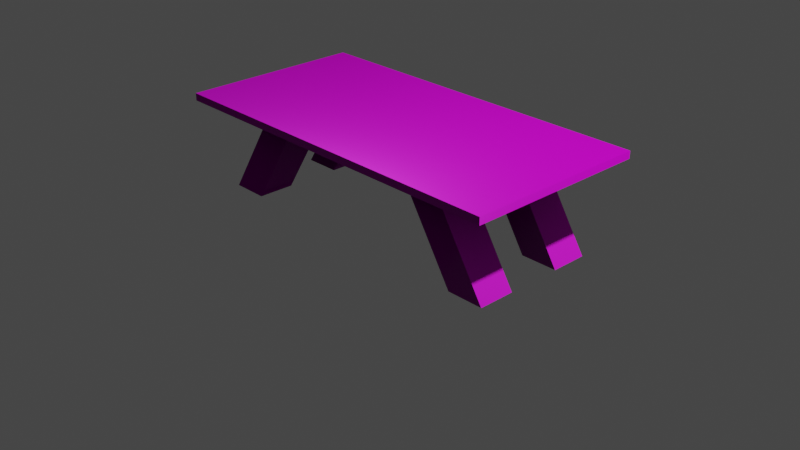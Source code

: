# Source: LongTable.blend  (saved by Blender 2.91.10; exported with 4.5.12 LTS)
import bpy
from mathutils import Matrix  # noqa: F401  (used for matrix-valued properties, if any)

bpy.ops.wm.read_factory_settings(use_empty=True)
scene = bpy.context.scene
scene.name = 'Scene'

# ---- collections
col_collection = bpy.data.collections.new('Collection'); scene.collection.children.link(col_collection)

# ---- images (referenced by path relative to the original .blend; pixels are not part of the script)
import os
ASSET_DIR = os.environ.get("B2B_ASSET_DIR", "")  # directory of the original .blend (textures are referenced by path, not embedded)
HERE = os.path.dirname(os.path.abspath(__file__))  # packed textures are extracted next to this script under _unpacked/

def load_image(name, relpath, width, height, colorspace="sRGB"):
    """Load a texture the original file referenced (path relative to the .blend, or extracted next to this script)."""
    p = next((c for c in (os.path.join(HERE, relpath), os.path.join(ASSET_DIR, relpath)) if relpath and os.path.exists(c)), "")
    if p:
        img = bpy.data.images.load(p, check_existing=True)
        img.name = name
    else:  # same state as the original file: an image datablock whose file is absent (Cycles renders it pink)
        img = bpy.data.images.new(name, width, height)
        img.source = "FILE"
        img.filepath = "//" + (relpath or name)
    img.colorspace_settings.name = colorspace
    return img
img_planks014_1k_color_jpg = load_image('Planks014_1K_Color.jpg', 'Textures/plank-dark/Planks014_1K_Color.jpg', 1024, 1024, 'sRGB')
img_planks014_1k_displacement_jpg = load_image('Planks014_1K_Displacement.jpg', 'Textures/plank-dark/Planks014_1K_Displacement.jpg', 1024, 1024, 'sRGB')
img_planks014_1k_metalness_jpg = load_image('Planks014_1K_Metalness.jpg', 'Textures/plank-dark/Planks014_1K_Metalness.jpg', 1024, 1024, 'sRGB')
img_planks014_1k_normal_jpg = load_image('Planks014_1K_Normal.jpg', 'Textures/plank-dark/Planks014_1K_Normal.jpg', 1024, 1024, 'sRGB')
img_planks014_1k_roughness_jpg = load_image('Planks014_1K_Roughness.jpg', 'Textures/plank-dark/Planks014_1K_Roughness.jpg', 1024, 1024, 'sRGB')
img_wood060_1k_normal_jpg = load_image('Wood060_1K_Normal.jpg', 'Textures/madeira2/Wood060_1K_Normal.jpg', 1024, 1024, 'sRGB')
img_wood060_1k_color_jpg = load_image('Wood060_1K_Color.jpg', 'Textures/madeira2/Wood060_1K_Color.jpg', 1024, 1024, 'sRGB')
img_wood060_1k_roughness_jpg = load_image('Wood060_1K_Roughness.jpg', 'Textures/madeira2/Wood060_1K_Roughness.jpg', 1024, 1024, 'sRGB')
img_wood060_1k_displacement_jpg = load_image('Wood060_1K_Displacement.jpg', 'Textures/madeira2/Wood060_1K_Displacement.jpg', 1024, 1024, 'sRGB')

# ---- materials (node trees are filled in below, after node groups)
mat_material_001 = bpy.data.materials.new('Material.001')
mat_material_001.use_transparent_shadow = False
mat_material_004 = bpy.data.materials.new('Material.004')
mat_material_004.use_transparent_shadow = False
mat_material = bpy.data.materials.new('Material')
mat_material.use_transparent_shadow = False
mat_material_003 = bpy.data.materials.new('Material.003')
mat_material_003.use_transparent_shadow = False
mat_material_002 = bpy.data.materials.new('Material.002')
mat_material_002.use_transparent_shadow = False
mat_material_005 = bpy.data.materials.new('Material.005')
mat_material_005.use_transparent_shadow = False

# ---- material node trees
mat_material_001.use_nodes = True; mat_material_001.node_tree.nodes.clear()
_N = mat_material_001.node_tree.nodes; _L = mat_material_001.node_tree.links
n0 = _N.new('ShaderNodeTexImage'); n0.name = 'Image Texture'; n0.location = (-477, 412)
n0.image = img_planks014_1k_color_jpg
n1 = _N.new('ShaderNodeBsdfPrincipled'); n1.name = 'Principled BSDF'; n1.location = (8, 326)
n1.distribution = 'GGX'
n1.subsurface_method = 'BURLEY'
n1.inputs[3].default_value = 1.45
n1.inputs[20].default_value = 0.0
n1.inputs[27].default_value = (0.0, 0.0, 0.0, 1.0)
n1.inputs[28].default_value = 1.0
n2 = _N.new('ShaderNodeOutputMaterial'); n2.name = 'Material Output'; n2.location = (639, 350)
n3 = _N.new('ShaderNodeTexImage'); n3.name = 'Image Texture.002'; n3.location = (312, 257)
n3.image = img_planks014_1k_displacement_jpg
n4 = _N.new('ShaderNodeTexImage'); n4.name = 'Image Texture.004'; n4.location = (-986, 152)
n4.image = img_planks014_1k_metalness_jpg
n5 = _N.new('ShaderNodeTexImage'); n5.name = 'Image Texture.001'; n5.location = (-489, -191)
n5.image = img_planks014_1k_normal_jpg
n6 = _N.new('ShaderNodeTexImage'); n6.name = 'Image Texture.003'; n6.location = (-484, 96)
n6.image = img_planks014_1k_roughness_jpg
_L.new(n1.outputs[0], n2.inputs[0])
_L.new(n0.outputs[0], n1.inputs[0])
_L.new(n5.outputs[0], n1.inputs[5])
_L.new(n3.outputs[0], n2.inputs[2])
_L.new(n4.outputs[0], n1.inputs[1])
_L.new(n6.outputs[0], n1.inputs[2])
n2.is_active_output = True
mat_material_004.use_nodes = True; mat_material_004.node_tree.nodes.clear()
_N = mat_material_004.node_tree.nodes; _L = mat_material_004.node_tree.links
n0 = _N.new('ShaderNodeTexImage'); n0.name = 'Image Texture.001'; n0.location = (-579, -31)
n0.image = img_wood060_1k_normal_jpg
n1 = _N.new('ShaderNodeOutputMaterial'); n1.name = 'Material Output.001'; n1.location = (512, 499)
n2 = _N.new('ShaderNodeBsdfPrincipled'); n2.name = 'Principled BSDF.001'; n2.location = (-222, 477)
n2.distribution = 'GGX'
n2.subsurface_method = 'BURLEY'
n2.inputs[3].default_value = 1.45
n2.inputs[27].default_value = (0.0, 0.0, 0.0, 1.0)
n2.inputs[28].default_value = 1.0
n3 = _N.new('ShaderNodeTexImage'); n3.name = 'Image Texture'; n3.location = (-864, 529)
n3.image = img_wood060_1k_color_jpg
n4 = _N.new('ShaderNodeTexImage'); n4.name = 'Image Texture.003'; n4.location = (-571, 247)
n4.image = img_wood060_1k_roughness_jpg
n5 = _N.new('ShaderNodeTexImage'); n5.name = 'Image Texture.002'; n5.location = (218, 417)
n5.image = img_wood060_1k_displacement_jpg
_L.new(n2.outputs[0], n1.inputs[0])
_L.new(n0.outputs[0], n2.inputs[5])
_L.new(n5.outputs[0], n1.inputs[2])
_L.new(n3.outputs[0], n2.inputs[0])
_L.new(n4.outputs[0], n2.inputs[2])
n1.is_active_output = True
mat_material.use_nodes = True; mat_material.node_tree.nodes.clear()
_N = mat_material.node_tree.nodes; _L = mat_material.node_tree.links
n0 = _N.new('ShaderNodeTexImage'); n0.name = 'Image Texture.001'; n0.location = (-579, -31)
n0.image = img_wood060_1k_normal_jpg
n1 = _N.new('ShaderNodeOutputMaterial'); n1.name = 'Material Output'; n1.location = (512, 499)
n2 = _N.new('ShaderNodeTexImage'); n2.name = 'Image Texture.002'; n2.location = (142, 394)
n2.image = img_wood060_1k_displacement_jpg
n3 = _N.new('ShaderNodeMath'); n3.name = 'Math'; n3.location = (-569, 325)
n3.operation = 'MULTIPLY'
n3.inputs[1].default_value = 3.0
n3.inputs[2].default_value = 0.0
n4 = _N.new('ShaderNodeBsdfPrincipled'); n4.name = 'Principled BSDF'; n4.location = (-222, 477)
n4.distribution = 'GGX'
n4.subsurface_method = 'BURLEY'
n4.inputs[3].default_value = 1.45
n4.inputs[27].default_value = (0.0, 0.0, 0.0, 1.0)
n4.inputs[28].default_value = 1.0
n5 = _N.new('ShaderNodeTexImage'); n5.name = 'Image Texture'; n5.location = (-864, 529)
n5.image = img_wood060_1k_color_jpg
n6 = _N.new('ShaderNodeTexImage'); n6.name = 'Image Texture.003'; n6.location = (-929, 155)
n6.image = img_wood060_1k_roughness_jpg
_L.new(n4.outputs[0], n1.inputs[0])
_L.new(n0.outputs[0], n4.inputs[5])
_L.new(n6.outputs[0], n3.inputs[0])
_L.new(n2.outputs[0], n1.inputs[2])
_L.new(n3.outputs[0], n4.inputs[2])
_L.new(n5.outputs[0], n4.inputs[0])
n1.is_active_output = True
mat_material_003.use_nodes = True; mat_material_003.node_tree.nodes.clear()
_N = mat_material_003.node_tree.nodes; _L = mat_material_003.node_tree.links
n0 = _N.new('ShaderNodeTexImage'); n0.name = 'Image Texture.001'; n0.location = (-1140, 71)
n0.image = img_wood060_1k_normal_jpg
n1 = _N.new('ShaderNodeOutputMaterial'); n1.name = 'Material Output.001'; n1.location = (-49, 602)
n2 = _N.new('ShaderNodeTexImage'); n2.name = 'Image Texture.002'; n2.location = (-419, 497)
n2.image = img_wood060_1k_displacement_jpg
n3 = _N.new('ShaderNodeMath'); n3.name = 'Math'; n3.location = (-1131, 428)
n3.operation = 'MULTIPLY'
n3.inputs[1].default_value = 3.0
n3.inputs[2].default_value = 0.0
n4 = _N.new('ShaderNodeTexImage'); n4.name = 'Image Texture'; n4.location = (-1425, 632)
n4.image = img_wood060_1k_color_jpg
n5 = _N.new('ShaderNodeTexImage'); n5.name = 'Image Texture.003'; n5.location = (-1491, 258)
n5.image = img_wood060_1k_roughness_jpg
n6 = _N.new('ShaderNodeBsdfPrincipled'); n6.name = 'Principled BSDF.001'; n6.location = (-788, 596)
n6.distribution = 'GGX'
n6.subsurface_method = 'BURLEY'
n6.inputs[3].default_value = 1.45
n6.inputs[27].default_value = (0.0, 0.0, 0.0, 1.0)
n6.inputs[28].default_value = 1.0
_L.new(n6.outputs[0], n1.inputs[0])
_L.new(n0.outputs[0], n6.inputs[5])
_L.new(n5.outputs[0], n3.inputs[0])
_L.new(n2.outputs[0], n1.inputs[2])
_L.new(n3.outputs[0], n6.inputs[2])
_L.new(n4.outputs[0], n6.inputs[0])
n1.is_active_output = True
mat_material_002.use_nodes = True; mat_material_002.node_tree.nodes.clear()
_N = mat_material_002.node_tree.nodes; _L = mat_material_002.node_tree.links
n0 = _N.new('ShaderNodeTexImage'); n0.name = 'Image Texture.001'; n0.location = (-579, -31)
n0.image = img_wood060_1k_normal_jpg
n1 = _N.new('ShaderNodeOutputMaterial'); n1.name = 'Material Output.001'; n1.location = (512, 499)
n2 = _N.new('ShaderNodeTexImage'); n2.name = 'Image Texture.002'; n2.location = (142, 394)
n2.image = img_wood060_1k_displacement_jpg
n3 = _N.new('ShaderNodeMath'); n3.name = 'Math'; n3.location = (-569, 325)
n3.operation = 'MULTIPLY'
n3.inputs[1].default_value = 3.0
n3.inputs[2].default_value = 0.0
n4 = _N.new('ShaderNodeBsdfPrincipled'); n4.name = 'Principled BSDF.001'; n4.location = (-222, 477)
n4.distribution = 'GGX'
n4.subsurface_method = 'BURLEY'
n4.inputs[3].default_value = 1.45
n4.inputs[27].default_value = (0.0, 0.0, 0.0, 1.0)
n4.inputs[28].default_value = 1.0
n5 = _N.new('ShaderNodeTexImage'); n5.name = 'Image Texture'; n5.location = (-864, 529)
n5.image = img_wood060_1k_color_jpg
n6 = _N.new('ShaderNodeTexImage'); n6.name = 'Image Texture.003'; n6.location = (-929, 155)
n6.image = img_wood060_1k_roughness_jpg
_L.new(n4.outputs[0], n1.inputs[0])
_L.new(n0.outputs[0], n4.inputs[5])
_L.new(n6.outputs[0], n3.inputs[0])
_L.new(n2.outputs[0], n1.inputs[2])
_L.new(n3.outputs[0], n4.inputs[2])
_L.new(n5.outputs[0], n4.inputs[0])
n1.is_active_output = True
mat_material_005.use_nodes = True; mat_material_005.node_tree.nodes.clear()
_N = mat_material_005.node_tree.nodes; _L = mat_material_005.node_tree.links
n0 = _N.new('ShaderNodeTexImage'); n0.name = 'Image Texture.001'; n0.location = (-579, -31)
n0.image = img_wood060_1k_normal_jpg
n1 = _N.new('ShaderNodeOutputMaterial'); n1.name = 'Material Output.001'; n1.location = (512, 499)
n2 = _N.new('ShaderNodeTexImage'); n2.name = 'Image Texture.002'; n2.location = (142, 394)
n2.image = img_wood060_1k_displacement_jpg
n3 = _N.new('ShaderNodeMath'); n3.name = 'Math'; n3.location = (-569, 325)
n3.operation = 'MULTIPLY'
n3.inputs[1].default_value = 3.0
n3.inputs[2].default_value = 0.0
n4 = _N.new('ShaderNodeBsdfPrincipled'); n4.name = 'Principled BSDF.001'; n4.location = (-222, 477)
n4.distribution = 'GGX'
n4.subsurface_method = 'BURLEY'
n4.inputs[3].default_value = 1.45
n4.inputs[27].default_value = (0.0, 0.0, 0.0, 1.0)
n4.inputs[28].default_value = 1.0
n5 = _N.new('ShaderNodeTexImage'); n5.name = 'Image Texture'; n5.location = (-864, 529)
n5.image = img_wood060_1k_color_jpg
n6 = _N.new('ShaderNodeTexImage'); n6.name = 'Image Texture.003'; n6.location = (-929, 155)
n6.image = img_wood060_1k_roughness_jpg
_L.new(n4.outputs[0], n1.inputs[0])
_L.new(n0.outputs[0], n4.inputs[5])
_L.new(n6.outputs[0], n3.inputs[0])
_L.new(n2.outputs[0], n1.inputs[2])
_L.new(n3.outputs[0], n4.inputs[2])
_L.new(n5.outputs[0], n4.inputs[0])
n1.is_active_output = True

# ---- world
world_world = bpy.data.worlds.new('World'); scene.world = world_world
world_world.use_nodes = True; world_world.node_tree.nodes.clear()
_N = world_world.node_tree.nodes; _L = world_world.node_tree.links
n0 = _N.new('ShaderNodeOutputWorld'); n0.name = 'World Output'; n0.location = (300, 300)
n1 = _N.new('ShaderNodeBackground'); n1.name = 'Background'; n1.location = (10, 300)
n1.inputs[0].default_value = (0.05088, 0.05088, 0.05088, 1.0)
_L.new(n1.outputs[0], n0.inputs[0])
n0.is_active_output = True
world_world.color = (0.05088, 0.05088, 0.05088)
world_world.use_sun_shadow = False
world_world.sun_shadow_jitter_overblur = 0.0

# ---- cameras
cam_camera = bpy.data.cameras.new('Camera')
cam_camera.clip_end = 100.0
cam_camera.ortho_scale = 7.314

# ---- lights
light_light = bpy.data.lights.new('Light', 'POINT')
light_light.transmission_factor = 0.0
light_light.energy = 1000.0
light_light.shadow_soft_size = 0.1
light_light.shadow_maximum_resolution = 0.006
light_light.use_absolute_resolution = True

# ---- meshes
me_plane = bpy.data.meshes.new('Plane')
me_plane.from_pydata([(-8.891, -4.271, -1.915), (-8.891, -3.021, -1.915), (-6.891, -4.271, -1.915), (-3.691, -4.271, 0.8758), (-6.891, -3.021, -1.915), (-3.691, -3.021, 0.8758), (-8.891, -1.146, -1.915), (-8.891, 0.1042, -1.915), (-6.891, -1.146, -1.915), (-6.891, 0.1042, -1.915), (6.921, -1.146, -1.915), (6.921, 0.1042, -1.915), (8.921, -1.146, -1.915), (8.921, 0.1042, -1.915), (6.921, -4.271, -1.915), (6.921, -3.021, -1.915), (8.921, -4.271, -1.915), (8.921, -3.021, -1.915), (10.0, 1.042, 1.01), (10.0, 1.042, 0.7901), (10.0, -5.208, 1.01), (10.0, -5.208, 0.7901), (-10.0, 1.042, 1.01), (-10.0, 1.042, 0.7901), (-10.0, -5.208, 1.01), (-10.0, -5.208, 0.7901), (3.819, -1.146, 0.7901), (3.819, 0.1042, 0.7901), (5.819, 0.1042, 0.7901), (5.819, -1.146, 0.7901), (-5.79, -1.146, 0.7901), (-5.79, 0.1042, 0.7901), (-3.79, 0.1042, 0.7901), (-3.79, -1.146, 0.7901), (-5.79, -4.271, 0.7901), (-5.79, -3.021, 0.7901), (-3.79, -3.021, 0.7901), (-3.79, -4.271, 0.7901), (3.819, -4.271, 0.7901), (3.819, -3.021, 0.7901), (5.819, -3.021, 0.7901), (5.819, -4.271, 0.7901), (-5.79, -4.271, 0.7901), (-5.79, -3.021, 0.7901), (-3.79, -3.021, 0.7901), (-3.79, -4.271, 0.7901), (-8.891, -3.021, -1.915), (-6.891, -3.021, -1.915), (-6.891, -4.271, -1.915), (-8.891, -4.271, -1.915), (-8.891, 0.1042, -1.915), (-6.891, 0.1042, -1.915), (-6.891, -1.146, -1.915), (-8.891, -1.146, -1.915), (6.921, 0.1042, -1.915), (8.921, 0.1042, -1.915), (8.921, -1.146, -1.915), (6.921, -1.146, -1.915), (6.921, -3.021, -1.915), (8.921, -3.021, -1.915), (8.921, -4.271, -1.915), (6.921, -4.271, -1.915), (10.0, -5.208, 0.7901), (10.0, -5.208, 1.01), (-10.0, -5.208, 1.01), (-10.0, -5.208, 0.7901), (-10.0, -5.208, 0.7901), (-10.0, -5.208, 1.01), (-10.0, 1.042, 1.01), (-10.0, 1.042, 0.7901), (10.0, 1.042, 0.7901), (10.0, 1.042, 1.01), (10.0, -5.208, 1.01), (10.0, -5.208, 0.7901), (10.0, 1.042, 1.01), (-10.0, 1.042, 1.01), (-10.0, -5.208, 1.01), (10.0, -5.208, 1.01), (-10.0, 1.042, 0.7901), (-10.0, 1.042, 1.01), (10.0, 1.042, 1.01), (10.0, 1.042, 0.7901), (5.819, 0.1042, 0.7901), (10.0, 1.042, 0.7901), (10.0, -5.208, 0.7901), (5.819, -1.146, 0.7901), (3.819, -3.021, 0.7901), (6.921, -3.021, -1.915), (6.921, -4.271, -1.915), (3.819, -4.271, 0.7901), (5.819, -3.021, 0.7901), (8.921, -3.021, -1.915), (6.921, -3.021, -1.915), (3.819, -3.021, 0.7901), (5.819, -4.271, 0.7901), (8.921, -4.271, -1.915), (8.921, -3.021, -1.915), (5.819, -3.021, 0.7901), (6.921, -4.271, -1.915), (8.921, -4.271, -1.915), (5.819, -4.271, 0.7901), (3.819, -4.271, 0.7901), (3.819, 0.1042, 0.7901), (6.921, 0.1042, -1.915), (6.921, -1.146, -1.915), (3.819, -1.146, 0.7901), (6.921, 0.1042, -1.915), (3.819, 0.1042, 0.7901), (5.819, 0.1042, 0.7901), (8.921, 0.1042, -1.915), (5.819, -1.146, 0.7901), (8.921, -1.146, -1.915), (8.921, 0.1042, -1.915), (5.819, 0.1042, 0.7901), (6.921, -1.146, -1.915), (8.921, -1.146, -1.915), (5.819, -1.146, 0.7901), (3.819, -1.146, 0.7901), (5.819, -3.021, 0.7901), (3.819, -3.021, 0.7901), (3.819, -1.146, 0.7901), (5.819, -1.146, 0.7901), (10.0, -5.208, 0.7901), (5.819, -4.271, 0.7901), (-8.891, 0.1042, -1.915), (-8.891, -1.146, -1.915), (-5.79, -1.146, 0.7901), (-5.79, 0.1042, 0.7901), (-3.79, 0.1042, 0.7901), (-6.891, 0.1042, -1.915), (-8.891, 0.1042, -1.915), (-5.79, 0.1042, 0.7901), (-3.79, -1.146, 0.7901), (-6.891, -1.146, -1.915), (-6.891, 0.1042, -1.915), (-3.79, 0.1042, 0.7901), (-8.891, -1.146, -1.915), (-6.891, -1.146, -1.915), (-3.79, -1.146, 0.7901), (-5.79, -1.146, 0.7901), (-10.0, 1.042, 0.7901), (-5.79, 0.1042, 0.7901), (-5.79, -1.146, 0.7901), (-10.0, -5.208, 0.7901), (-8.891, -3.021, -1.915), (-8.891, -4.271, -1.915), (-5.79, -4.271, 0.7901), (-5.79, -3.021, 0.7901), (-3.79, -3.021, 0.7901), (-6.891, -3.021, -1.915), (-8.891, -3.021, -1.915), (-5.79, -3.021, 0.7901), (-5.79, -3.021, 0.7901), (-6.891, -4.271, -1.915), (-6.891, -3.021, -1.915), (-3.79, -3.021, 0.7901), (-3.691, -3.021, 0.8758), (-3.691, -4.271, 0.8758), (-3.79, -4.271, 0.7901), (-8.891, -4.271, -1.915), (-6.891, -4.271, -1.915), (-3.79, -4.271, 0.7901), (-5.79, -4.271, 0.7901), (-5.79, -4.271, 0.7901), (-3.79, -3.021, 0.7901), (-3.691, -3.021, 0.8758), (-3.79, -3.021, 0.7901), (-3.691, -4.271, 0.8758), (-3.691, -3.021, 0.8758), (-3.79, -3.021, 0.7901), (-3.79, -4.271, 0.7901), (-3.691, -4.271, 0.8758), (-3.79, -4.271, 0.7901), (-3.79, -4.271, 0.7901), (-5.79, -4.271, 0.7901), (-5.79, -4.271, 0.7901), (-10.0, -5.208, 0.7901), (-5.79, -1.146, 0.7901), (-3.79, -1.146, 0.7901), (-3.79, -3.021, 0.7901), (-3.79, -3.021, 0.7901), (-5.79, -3.021, 0.7901), (-5.79, -3.021, 0.7901), (3.819, -4.271, 0.7901), (5.819, -4.271, 0.7901), (10.0, -5.208, 0.7901), (-10.0, -5.208, 0.7901), (-5.79, -4.271, 0.7901), (-3.79, -4.271, 0.7901), (-3.79, -4.271, 0.7901), (-3.79, -3.021, 0.7901), (-3.79, -1.146, 0.7901), (-3.79, 0.1042, 0.7901), (-5.79, 0.1042, 0.7901), (-10.0, 1.042, 0.7901), (10.0, 1.042, 0.7901), (5.819, 0.1042, 0.7901), (3.819, 0.1042, 0.7901), (3.819, -1.146, 0.7901), (3.819, -3.021, 0.7901)], [], [(46, 47, 48, 49), (4, 47, 46, 1), (2, 48, 47, 4), (0, 49, 48, 2), (1, 46, 49, 0), (50, 51, 52, 53), (9, 51, 50, 7), (8, 52, 51, 9), (6, 53, 52, 8), (7, 50, 53, 6), (54, 55, 56, 57), (13, 55, 54, 11), (12, 56, 55, 13), (10, 57, 56, 12), (11, 54, 57, 10), (58, 59, 60, 61), (17, 59, 58, 15), (16, 60, 59, 17), (14, 61, 60, 16), (15, 58, 61, 14), (62, 63, 64, 65), (20, 63, 62, 21), (24, 64, 63, 20), (25, 65, 64, 24), (21, 62, 65, 25), (66, 67, 68, 69), (24, 67, 66, 25), (22, 68, 67, 24), (23, 69, 68, 22), (25, 66, 69, 23), (70, 71, 72, 73), (18, 71, 70, 19), (20, 72, 71, 18), (21, 73, 72, 20), (19, 70, 73, 21), (74, 75, 76, 77), (22, 75, 74, 18), (24, 76, 75, 22), (20, 77, 76, 24), (18, 74, 77, 20), (78, 79, 80, 81), (22, 79, 78, 23), (18, 80, 79, 22), (19, 81, 80, 18), (23, 78, 81, 19), (82, 83, 84, 85), (19, 83, 82, 28), (21, 84, 83, 19), (29, 85, 84, 21), (28, 82, 85, 29), (86, 87, 88, 89), (15, 87, 86, 39), (14, 88, 87, 15), (38, 89, 88, 14), (39, 86, 89, 38), (90, 91, 92, 93), (17, 91, 90, 40), (15, 92, 91, 17), (39, 93, 92, 15), (40, 90, 93, 39), (94, 95, 96, 97), (16, 95, 94, 41), (17, 96, 95, 16), (40, 97, 96, 17), (41, 94, 97, 40), (98, 99, 100, 101), (16, 99, 98, 14), (41, 100, 99, 16), (38, 101, 100, 41), (14, 98, 101, 38), (102, 103, 104, 105), (11, 103, 102, 27), (10, 104, 103, 11), (26, 105, 104, 10), (27, 102, 105, 26), (106, 107, 108, 109), (27, 107, 106, 11), (28, 108, 107, 27), (13, 109, 108, 28), (11, 106, 109, 13), (110, 111, 112, 113), (12, 111, 110, 29), (13, 112, 111, 12), (28, 113, 112, 13), (29, 110, 113, 28), (114, 115, 116, 117), (12, 115, 114, 10), (29, 116, 115, 12), (26, 117, 116, 29), (10, 114, 117, 26), (118, 119, 120, 121, 122, 123), (39, 119, 118, 40), (26, 120, 119, 39), (29, 121, 120, 26), (21, 122, 121, 29), (41, 123, 122, 21), (40, 118, 123, 41), (124, 125, 126, 127), (6, 125, 124, 7), (30, 126, 125, 6), (31, 127, 126, 30), (7, 124, 127, 31), (128, 129, 130, 131), (9, 129, 128, 32), (7, 130, 129, 9), (31, 131, 130, 7), (32, 128, 131, 31), (132, 133, 134, 135), (8, 133, 132, 33), (9, 134, 133, 8), (32, 135, 134, 9), (33, 132, 135, 32), (136, 137, 138, 139), (8, 137, 136, 6), (33, 138, 137, 8), (30, 139, 138, 33), (6, 136, 139, 30), (140, 141, 142, 143), (31, 141, 140, 23), (30, 142, 141, 31), (25, 143, 142, 30), (23, 140, 143, 25), (144, 145, 146, 147), (0, 145, 144, 1), (42, 146, 145, 0), (43, 147, 146, 42), (1, 144, 147, 43), (148, 149, 150, 151, 152), (4, 149, 148, 44), (1, 150, 149, 4), (43, 151, 150, 1), (35, 152, 151, 43), (44, 148, 152, 35), (153, 154, 155, 156, 157, 158), (4, 154, 153, 2), (44, 155, 154, 4), (5, 156, 155, 44), (3, 157, 156, 5), (45, 158, 157, 3), (2, 153, 158, 45), (159, 160, 161, 162, 163), (2, 160, 159, 0), (45, 161, 160, 2), (34, 162, 161, 45), (42, 163, 162, 34), (0, 159, 163, 42), (164, 165, 166), (5, 165, 164, 36), (44, 166, 165, 5), (36, 164, 166, 44), (167, 168, 169, 170), (5, 168, 167, 3), (36, 169, 168, 5), (37, 170, 169, 36), (3, 167, 170, 37), (171, 172, 173), (37, 172, 171, 3), (45, 173, 172, 37), (3, 171, 173, 45), (174, 175, 176, 177, 178, 179, 180, 181, 182), (34, 175, 174, 42), (25, 176, 175, 34), (30, 177, 176, 25), (33, 178, 177, 30), (36, 179, 178, 33), (44, 180, 179, 36), (35, 181, 180, 44), (43, 182, 181, 35), (42, 174, 182, 43), (183, 184, 185, 186, 187, 188, 189, 190, 191, 192, 193, 194, 195, 196, 197, 198, 199), (41, 184, 183, 38), (21, 185, 184, 41), (25, 186, 185, 21), (34, 187, 186, 25), (45, 188, 187, 34), (37, 189, 188, 45), (36, 190, 189, 37), (33, 191, 190, 36), (32, 192, 191, 33), (31, 193, 192, 32), (23, 194, 193, 31), (19, 195, 194, 23), (28, 196, 195, 19), (27, 197, 196, 28), (26, 198, 197, 27), (39, 199, 198, 26), (38, 183, 199, 39)])
me_plane.polygons.foreach_set('material_index', [1, 1, 1, 1, 1, 1, 1, 1, 1, 1, 1, 1, 1, 1, 1, 1, 1, 1, 1, 1, 0, 0, 0, 0, 0, 0, 0, 0, 0, 0, 0, 0, 0, 0, 0, 0, 0, 0, 0, 0, 0, 0, 0, 0, 0, 0, 0, 0, 0, 0, 1, 1, 1, 1, 0, 1, 1, 1, 1, 0, 1, 1, 1, 1, 0, 1, 1, 1, 0, 1, 1, 1, 1, 1, 0, 1, 1, 0, 1, 1, 1, 1, 1, 1, 0, 1, 1, 1, 0, 1, 0, 0, 0, 0, 0, 0, 0, 0, 1, 0, 0, 0, 1, 1, 1, 0, 0, 1, 1, 1, 1, 0, 1, 1, 1, 0, 0, 0, 0, 0, 0, 0, 1, 1, 1, 0, 1, 1, 1, 1, 1, 0, 0, 1, 1, 1, 0, 0, 0, 1, 1, 1, 1, 0, 0, 1, 0, 0, 0, 0, 0, 0, 0, 0, 0, 0, 0, 0, 0, 0, 0, 0, 0, 0, 0, 0, 0, 0, 0, 0, 0, 0, 0, 0, 0, 0, 0, 0, 0, 0, 0, 0, 0, 0, 0, 0, 0])
_uv = me_plane.uv_layers.new(name='UVMap')
_uv.uv.foreach_set('vector', [0.125, 0.5, 0.375, 0.5, 0.375, 0.75, 0.125, 0.75, 0.375, 0.5, 0.375, 0.5, 0.125, 0.5, 0.125, 0.5, 0.375, 0.75, 0.375, 0.75, 0.375, 0.5, 0.375, 0.5, 0.125, 0.75, 0.125, 0.75, 0.375, 0.75, 0.375, 0.75, 0.125, 0.5, 0.125, 0.5, 0.125, 0.75, 0.125, 0.75, 0.125, 0.5, 0.375, 0.5, 0.375, 0.75, 0.125, 0.75, 0.375, 0.5, 0.375, 0.5, 0.125, 0.5, 0.125, 0.5, 0.375, 0.75, 0.375, 0.75, 0.375, 0.5, 0.375, 0.5, 0.125, 0.75, 0.125, 0.75, 0.375, 0.75, 0.375, 0.75, 0.125, 0.5, 0.125, 0.5, 0.125, 0.75, 0.125, 0.75, 0.125, 0.5, 0.375, 0.5, 0.375, 0.75, 0.125, 0.75, 0.375, 0.5, 0.375, 0.5, 0.125, 0.5, 0.125, 0.5, 0.375, 0.75, 0.375, 0.75, 0.375, 0.5, 0.375, 0.5, 0.125, 0.75, 0.125, 0.75, 0.375, 0.75, 0.375, 0.75, 0.125, 0.5, 0.125, 0.5, 0.125, 0.75, 0.125, 0.75, 0.125, 0.5, 0.375, 0.5, 0.375, 0.75, 0.125, 0.75, 0.375, 0.5, 0.375, 0.5, 0.125, 0.5, 0.125, 0.5, 0.375, 0.75, 0.375, 0.75, 0.375, 0.5, 0.375, 0.5, 0.125, 0.75, 0.125, 0.75, 0.375, 0.75, 0.375, 0.75, 0.125, 0.5, 0.125, 0.5, 0.125, 0.75, 0.125, 0.75, 0.3663, 0.9805, 0.3664, 0.97, 0.9706, 0.97, 0.9705, 0.9805, 0.3664, 0.97, 0.3664, 0.97, 0.3663, 0.9805, 0.3663, 0.9805, 0.9706, 0.97, 0.9706, 0.97, 0.3664, 0.97, 0.3664, 0.97, 0.9705, 0.9805, 0.9705, 0.9805, 0.9706, 0.97, 0.9706, 0.97, 0.3663, 0.9805, 0.3663, 0.9805, 0.9705, 0.9805, 0.9705, 0.9805, 0.9242, 0.8326, 0.9242, 0.8409, 0.6862, 0.8409, 0.6862, 0.8326, 0.9242, 0.8409, 0.9242, 0.8409, 0.9242, 0.8326, 0.9242, 0.8326, 0.6862, 0.8409, 0.6862, 0.8409, 0.9242, 0.8409, 0.9242, 0.8409, 0.6862, 0.8326, 0.6862, 0.8326, 0.6862, 0.8409, 0.6862, 0.8409, 0.9242, 0.8326, 0.9242, 0.8326, 0.6862, 0.8326, 0.6862, 0.8326, 0.6813, 0.8262, 0.6813, 0.8178, 0.9193, 0.8178, 0.9193, 0.8262, 0.6813, 0.8178, 0.6813, 0.8178, 0.6813, 0.8262, 0.6813, 0.8262, 0.9193, 0.8178, 0.9193, 0.8178, 0.6813, 0.8178, 0.6813, 0.8178, 0.9193, 0.8262, 0.9193, 0.8262, 0.9193, 0.8178, 0.9193, 0.8178, 0.6813, 0.8262, 0.6813, 0.8262, 0.9193, 0.8262, 0.9193, 0.8262, 0.1852, 0.1576, 0.6678, 0.1576, 0.6678, 0.3956, 0.1852, 0.3956, 0.6678, 0.1576, 0.6678, 0.1576, 0.1852, 0.1576, 0.1852, 0.1576, 0.6678, 0.3956, 0.6678, 0.3956, 0.6678, 0.1576, 0.6678, 0.1576, 0.1852, 0.3956, 0.1852, 0.3956, 0.6678, 0.3956, 0.6678, 0.3956, 0.1852, 0.1576, 0.1852, 0.1576, 0.1852, 0.3956, 0.1852, 0.3956, 0.3654, 0.9326, 0.3654, 0.922, 0.9696, 0.922, 0.9696, 0.9326, 0.3654, 0.922, 0.3654, 0.922, 0.3654, 0.9326, 0.3654, 0.9326, 0.9696, 0.922, 0.9696, 0.922, 0.3654, 0.922, 0.3654, 0.922, 0.9696, 0.9326, 0.9696, 0.9326, 0.9696, 0.922, 0.9696, 0.922, 0.3654, 0.9326, 0.3654, 0.9326, 0.9696, 0.9326, 0.9696, 0.9326, 0.2862, 0.604, 0.1853, 0.6397, 0.1853, 0.4017, 0.2862, 0.5564, 0.1853, 0.6397, 0.1853, 0.6397, 0.2862, 0.604, 0.2862, 0.604, 0.1853, 0.4017, 0.1853, 0.4017, 0.1853, 0.6397, 0.1853, 0.6397, 0.2862, 0.5564, 0.2862, 0.5564, 0.1853, 0.4017, 0.1853, 0.4017, 0.2862, 0.604, 0.2862, 0.604, 0.2862, 0.5564, 0.2862, 0.5564, 0.6173, 0.25, 0.375, 0.25, 0.375, 0.0, 0.6173, 0.0, 0.375, 0.25, 0.375, 0.25, 0.6173, 0.25, 0.6173, 0.25, 0.375, 0.0, 0.375, 0.0, 0.375, 0.25, 0.375, 0.25, 0.6173, 0.0, 0.6173, 0.0, 0.375, 0.0, 0.375, 0.0, 0.6173, 0.25, 0.6173, 0.25, 0.6173, 0.0, 0.6173, 0.0, 0.6173, 0.5, 0.375, 0.5, 0.375, 0.25, 0.6173, 0.25, 0.375, 0.5, 0.375, 0.5, 0.6173, 0.5, 0.6173, 0.5, 0.375, 0.25, 0.375, 0.25, 0.375, 0.5, 0.375, 0.5, 0.6173, 0.25, 0.6173, 0.25, 0.375, 0.25, 0.375, 0.25, 0.6173, 0.5, 0.6173, 0.5, 0.6173, 0.25, 0.6173, 0.25, 0.6173, 0.75, 0.375, 0.75, 0.375, 0.5, 0.6173, 0.5, 0.375, 0.75, 0.375, 0.75, 0.6173, 0.75, 0.6173, 0.75, 0.375, 0.5, 0.375, 0.5, 0.375, 0.75, 0.375, 0.75, 0.6173, 0.5, 0.6173, 0.5, 0.375, 0.5, 0.375, 0.5, 0.6173, 0.75, 0.6173, 0.75, 0.6173, 0.5, 0.6173, 0.5, 0.375, 1.0, 0.375, 0.75, 0.6173, 0.75, 0.6173, 1.0, 0.375, 0.75, 0.375, 0.75, 0.375, 1.0, 0.375, 1.0, 0.6173, 0.75, 0.6173, 0.75, 0.375, 0.75, 0.375, 0.75, 0.6173, 1.0, 0.6173, 1.0, 0.6173, 0.75, 0.6173, 0.75, 0.375, 1.0, 0.375, 1.0, 0.6173, 1.0, 0.6173, 1.0, 0.6173, 0.25, 0.375, 0.25, 0.375, 0.0, 0.6173, 0.0, 0.375, 0.25, 0.375, 0.25, 0.6173, 0.25, 0.6173, 0.25, 0.375, 0.0, 0.375, 0.0, 0.375, 0.25, 0.375, 0.25, 0.6173, 0.0, 0.6173, 0.0, 0.375, 0.0, 0.375, 0.0, 0.6173, 0.25, 0.6173, 0.25, 0.6173, 0.0, 0.6173, 0.0, 0.375, 0.25, 0.6173, 0.25, 0.6173, 0.5, 0.375, 0.5, 0.6173, 0.25, 0.6173, 0.25, 0.375, 0.25, 0.375, 0.25, 0.6173, 0.5, 0.6173, 0.5, 0.6173, 0.25, 0.6173, 0.25, 0.375, 0.5, 0.375, 0.5, 0.6173, 0.5, 0.6173, 0.5, 0.375, 0.25, 0.375, 0.25, 0.375, 0.5, 0.375, 0.5, 0.6173, 0.75, 0.375, 0.75, 0.375, 0.5, 0.6173, 0.5, 0.375, 0.75, 0.375, 0.75, 0.6173, 0.75, 0.6173, 0.75, 0.375, 0.5, 0.375, 0.5, 0.375, 0.75, 0.375, 0.75, 0.6173, 0.5, 0.6173, 0.5, 0.375, 0.5, 0.375, 0.5, 0.6173, 0.75, 0.6173, 0.75, 0.6173, 0.5, 0.6173, 0.5, 0.375, 1.0, 0.375, 0.75, 0.6173, 0.75, 0.6173, 1.0, 0.375, 0.75, 0.375, 0.75, 0.375, 1.0, 0.375, 1.0, 0.6173, 0.75, 0.6173, 0.75, 0.375, 0.75, 0.375, 0.75, 0.6173, 1.0, 0.6173, 1.0, 0.6173, 0.75, 0.6173, 0.75, 0.375, 1.0, 0.375, 1.0, 0.6173, 1.0, 0.6173, 1.0, 0.2862, 0.485, 0.3345, 0.485, 0.3345, 0.5564, 0.2862, 0.5564, 0.1853, 0.4017, 0.2862, 0.4374, 0.3345, 0.485, 0.3345, 0.485, 0.2862, 0.485, 0.2862, 0.485, 0.3345, 0.5564, 0.3345, 0.5564, 0.3345, 0.485, 0.3345, 0.485, 0.2862, 0.5564, 0.2862, 0.5564, 0.3345, 0.5564, 0.3345, 0.5564, 0.1853, 0.4017, 0.1853, 0.4017, 0.2862, 0.5564, 0.2862, 0.5564, 0.2862, 0.4374, 0.2862, 0.4374, 0.1853, 0.4017, 0.1853, 0.4017, 0.2862, 0.485, 0.2862, 0.485, 0.2862, 0.4374, 0.2862, 0.4374, 0.375, 0.25, 0.375, 0.0, 0.6173, 0.0, 0.6173, 0.25, 0.375, 0.0, 0.375, 0.0, 0.375, 0.25, 0.375, 0.25, 0.6173, 0.0, 0.6173, 0.0, 0.375, 0.0, 0.375, 0.0, 0.6173, 0.25, 0.6173, 0.25, 0.6173, 0.0, 0.6173, 0.0, 0.375, 0.25, 0.375, 0.25, 0.6173, 0.25, 0.6173, 0.25, 0.6173, 0.5, 0.375, 0.5, 0.375, 0.25, 0.6173, 0.25, 0.375, 0.5, 0.375, 0.5, 0.6173, 0.5, 0.6173, 0.5, 0.375, 0.25, 0.375, 0.25, 0.375, 0.5, 0.375, 0.5, 0.6173, 0.25, 0.6173, 0.25, 0.375, 0.25, 0.375, 0.25, 0.6173, 0.5, 0.6173, 0.5, 0.6173, 0.25, 0.6173, 0.25, 0.6173, 0.75, 0.375, 0.75, 0.375, 0.5, 0.6173, 0.5, 0.375, 0.75, 0.375, 0.75, 0.6173, 0.75, 0.6173, 0.75, 0.375, 0.5, 0.375, 0.5, 0.375, 0.75, 0.375, 0.75, 0.6173, 0.5, 0.6173, 0.5, 0.375, 0.5, 0.375, 0.5, 0.6173, 0.75, 0.6173, 0.75, 0.6173, 0.5, 0.6173, 0.5, 0.375, 1.0, 0.375, 0.75, 0.6173, 0.75, 0.6173, 1.0, 0.375, 0.75, 0.375, 0.75, 0.375, 1.0, 0.375, 1.0, 0.6173, 0.75, 0.6173, 0.75, 0.375, 0.75, 0.375, 0.75, 0.6173, 1.0, 0.6173, 1.0, 0.6173, 0.75, 0.6173, 0.75, 0.375, 1.0, 0.375, 1.0, 0.6173, 1.0, 0.6173, 1.0, 0.668, 0.6397, 0.5664, 0.604, 0.5664, 0.5564, 0.668, 0.4017, 0.5664, 0.604, 0.5664, 0.604, 0.668, 0.6397, 0.668, 0.6397, 0.5664, 0.5564, 0.5664, 0.5564, 0.5664, 0.604, 0.5664, 0.604, 0.668, 0.4017, 0.668, 0.4017, 0.5664, 0.5564, 0.5664, 0.5564, 0.668, 0.6397, 0.668, 0.6397, 0.668, 0.4017, 0.668, 0.4017, 0.375, 0.25, 0.375, 0.0, 0.6173, 0.0, 0.6173, 0.25, 0.375, 0.0, 0.375, 0.0, 0.375, 0.25, 0.375, 0.25, 0.6173, 0.0, 0.6173, 0.0, 0.375, 0.0, 0.375, 0.0, 0.6173, 0.25, 0.6173, 0.25, 0.6173, 0.0, 0.6173, 0.0, 0.375, 0.25, 0.375, 0.25, 0.6173, 0.25, 0.6173, 0.25, 0.6173, 0.5, 0.375, 0.5, 0.375, 0.25, 0.6173, 0.25, 0.6173, 0.25, 0.375, 0.5, 0.375, 0.5, 0.6173, 0.5, 0.6173, 0.5, 0.375, 0.25, 0.375, 0.25, 0.375, 0.5, 0.375, 0.5, 0.6173, 0.25, 0.6173, 0.25, 0.375, 0.25, 0.375, 0.25, 0.6173, 0.25, 0.6173, 0.25, 0.6173, 0.25, 0.6173, 0.25, 0.6173, 0.5, 0.6173, 0.5, 0.6173, 0.25, 0.6173, 0.25, 0.375, 0.75, 0.375, 0.5, 0.6173, 0.5, 0.625, 0.5, 0.625, 0.75, 0.6173, 0.75, 0.375, 0.5, 0.375, 0.5, 0.375, 0.75, 0.375, 0.75, 0.6173, 0.5, 0.6173, 0.5, 0.375, 0.5, 0.375, 0.5, 0.625, 0.5, 0.625, 0.5, 0.6173, 0.5, 0.6173, 0.5, 0.625, 0.75, 0.625, 0.75, 0.625, 0.5, 0.625, 0.5, 0.6173, 0.75, 0.6173, 0.75, 0.625, 0.75, 0.625, 0.75, 0.375, 0.75, 0.375, 0.75, 0.6173, 0.75, 0.6173, 0.75, 0.375, 1.0, 0.375, 0.75, 0.6173, 0.75, 0.6173, 1.0, 0.6173, 1.0, 0.375, 0.75, 0.375, 0.75, 0.375, 1.0, 0.375, 1.0, 0.6173, 0.75, 0.6173, 0.75, 0.375, 0.75, 0.375, 0.75, 0.6173, 1.0, 0.6173, 1.0, 0.6173, 0.75, 0.6173, 0.75, 0.6173, 1.0, 0.6173, 1.0, 0.6173, 1.0, 0.6173, 1.0, 0.375, 1.0, 0.375, 1.0, 0.6173, 1.0, 0.6173, 1.0, 0.6173, 0.5, 0.625, 0.5, 0.6173, 0.5, 0.625, 0.5, 0.625, 0.5, 0.6173, 0.5, 0.6173, 0.5, 0.6173, 0.5, 0.6173, 0.5, 0.625, 0.5, 0.625, 0.5, 0.6173, 0.5, 0.6173, 0.5, 0.6173, 0.5, 0.6173, 0.5, 0.625, 0.75, 0.625, 0.5, 0.6173, 0.5, 0.6173, 0.75, 0.625, 0.5, 0.625, 0.5, 0.625, 0.75, 0.625, 0.75, 0.6173, 0.5, 0.6173, 0.5, 0.625, 0.5, 0.625, 0.5, 0.6173, 0.75, 0.6173, 0.75, 0.6173, 0.5, 0.6173, 0.5, 0.625, 0.75, 0.625, 0.75, 0.6173, 0.75, 0.6173, 0.75, 0.625, 0.75, 0.6173, 0.75, 0.6173, 0.75, 0.6173, 0.75, 0.6173, 0.75, 0.625, 0.75, 0.625, 0.75, 0.6173, 0.75, 0.6173, 0.75, 0.6173, 0.75, 0.6173, 0.75, 0.625, 0.75, 0.625, 0.75, 0.6173, 0.75, 0.6173, 0.75, 0.5664, 0.4374, 0.5664, 0.4374, 0.668, 0.4017, 0.5664, 0.5564, 0.5181, 0.5564, 0.5181, 0.485, 0.5181, 0.485, 0.5664, 0.485, 0.5664, 0.485, 0.5664, 0.4374, 0.5664, 0.4374, 0.5664, 0.4374, 0.5664, 0.4374, 0.668, 0.4017, 0.668, 0.4017, 0.5664, 0.4374, 0.5664, 0.4374, 0.5664, 0.5564, 0.5664, 0.5564, 0.668, 0.4017, 0.668, 0.4017, 0.5181, 0.5564, 0.5181, 0.5564, 0.5664, 0.5564, 0.5664, 0.5564, 0.5181, 0.485, 0.5181, 0.485, 0.5181, 0.5564, 0.5181, 0.5564, 0.5181, 0.485, 0.5181, 0.485, 0.5181, 0.485, 0.5181, 0.485, 0.5664, 0.485, 0.5664, 0.485, 0.5181, 0.485, 0.5181, 0.485, 0.5664, 0.485, 0.5664, 0.485, 0.5664, 0.485, 0.5664, 0.485, 0.5664, 0.4374, 0.5664, 0.4374, 0.5664, 0.485, 0.5664, 0.485, 0.3345, 0.4374, 0.2862, 0.4374, 0.1853, 0.4017, 0.668, 0.4017, 0.5664, 0.4374, 0.5181, 0.4374, 0.5181, 0.4374, 0.5181, 0.485, 0.5181, 0.5564, 0.5181, 0.604, 0.5664, 0.604, 0.668, 0.6397, 0.1853, 0.6397, 0.2862, 0.604, 0.3345, 0.604, 0.3345, 0.5564, 0.3345, 0.485, 0.2862, 0.4374, 0.2862, 0.4374, 0.3345, 0.4374, 0.3345, 0.4374, 0.1853, 0.4017, 0.1853, 0.4017, 0.2862, 0.4374, 0.2862, 0.4374, 0.668, 0.4017, 0.668, 0.4017, 0.1853, 0.4017, 0.1853, 0.4017, 0.5664, 0.4374, 0.5664, 0.4374, 0.668, 0.4017, 0.668, 0.4017, 0.5181, 0.4374, 0.5181, 0.4374, 0.5664, 0.4374, 0.5664, 0.4374, 0.5181, 0.4374, 0.5181, 0.4374, 0.5181, 0.4374, 0.5181, 0.4374, 0.5181, 0.485, 0.5181, 0.485, 0.5181, 0.4374, 0.5181, 0.4374, 0.5181, 0.5564, 0.5181, 0.5564, 0.5181, 0.485, 0.5181, 0.485, 0.5181, 0.604, 0.5181, 0.604, 0.5181, 0.5564, 0.5181, 0.5564, 0.5664, 0.604, 0.5664, 0.604, 0.5181, 0.604, 0.5181, 0.604, 0.668, 0.6397, 0.668, 0.6397, 0.5664, 0.604, 0.5664, 0.604, 0.1853, 0.6397, 0.1853, 0.6397, 0.668, 0.6397, 0.668, 0.6397, 0.2862, 0.604, 0.2862, 0.604, 0.1853, 0.6397, 0.1853, 0.6397, 0.3345, 0.604, 0.3345, 0.604, 0.2862, 0.604, 0.2862, 0.604, 0.3345, 0.5564, 0.3345, 0.5564, 0.3345, 0.604, 0.3345, 0.604, 0.3345, 0.485, 0.3345, 0.485, 0.3345, 0.5564, 0.3345, 0.5564, 0.3345, 0.4374, 0.3345, 0.4374, 0.3345, 0.485, 0.3345, 0.485])
me_plane.materials.append(mat_material_001)
me_plane.materials.append(mat_material_004)
me_plane.use_remesh_fix_poles = True
me_plane.use_remesh_preserve_attributes = False
me_plane.use_mirror_vertex_groups = False
me_plane.update()
me_cube = bpy.data.meshes.new('Cube')
me_cube.from_pydata([(6.921, -1.0, 0.00491), (3.721, -1.0, 0.8049), (6.921, 1.0, 0.00491), (3.721, 1.0, 0.8049), (8.921, -1.0, 0.00491), (5.721, -1.0, 0.8049), (8.921, 1.0, 0.00491), (5.721, 1.0, 0.8049)], [], [(0, 1, 3, 2), (2, 3, 7, 6), (6, 7, 5, 4), (4, 5, 1, 0), (2, 6, 4, 0), (7, 3, 1, 5)])
_uv = me_cube.uv_layers.new(name='UVMap')
_uv.uv.foreach_set('vector', [0.375, 0.0, 0.625, 0.0, 0.625, 0.25, 0.375, 0.25, 0.375, 0.25, 0.625, 0.25, 0.625, 0.5, 0.375, 0.5, 0.375, 0.5, 0.625, 0.5, 0.625, 0.75, 0.375, 0.75, 0.375, 0.75, 0.625, 0.75, 0.625, 1.0, 0.375, 1.0, 0.125, 0.5, 0.375, 0.5, 0.375, 0.75, 0.125, 0.75, 0.625, 0.5, 0.875, 0.5, 0.875, 0.75, 0.625, 0.75])
me_cube.materials.append(mat_material)
me_cube.use_remesh_fix_poles = True
me_cube.use_remesh_preserve_attributes = False
me_cube.use_mirror_vertex_groups = False
me_cube.update()
me_cube_001 = bpy.data.meshes.new('Cube.001')
me_cube_001.from_pydata([(2.109, -1.0, 0.00491), (5.309, -1.0, 0.8049), (2.109, 1.0, 0.00491), (5.309, 1.0, 0.8049), (4.109, -1.0, 0.00491), (7.309, -1.0, 0.8049), (4.109, 1.0, 0.00491), (7.309, 1.0, 0.8049)], [], [(0, 1, 3, 2), (2, 3, 7, 6), (6, 7, 5, 4), (4, 5, 1, 0), (2, 6, 4, 0), (7, 3, 1, 5)])
_uv = me_cube_001.uv_layers.new(name='UVMap')
_uv.uv.foreach_set('vector', [0.375, 0.0, 0.625, 0.0, 0.625, 0.25, 0.375, 0.25, 0.375, 0.25, 0.625, 0.25, 0.625, 0.5, 0.375, 0.5, 0.375, 0.5, 0.625, 0.5, 0.625, 0.75, 0.375, 0.75, 0.375, 0.75, 0.625, 0.75, 0.625, 1.0, 0.375, 1.0, 0.125, 0.5, 0.375, 0.5, 0.375, 0.75, 0.125, 0.75, 0.625, 0.5, 0.875, 0.5, 0.875, 0.75, 0.625, 0.75])
me_cube_001.materials.append(mat_material_003)
me_cube_001.use_remesh_fix_poles = True
me_cube_001.use_remesh_preserve_attributes = False
me_cube_001.use_mirror_vertex_groups = False
me_cube_001.update()
me_cube_003 = bpy.data.meshes.new('Cube.003')
me_cube_003.from_pydata([(6.921, -1.0, 0.00491), (3.721, -1.0, 0.8049), (6.921, 1.0, 0.00491), (3.721, 1.0, 0.8049), (8.921, -1.0, 0.00491), (5.721, -1.0, 0.8049), (8.921, 1.0, 0.00491), (5.721, 1.0, 0.8049)], [], [(0, 1, 3, 2), (2, 3, 7, 6), (6, 7, 5, 4), (4, 5, 1, 0), (2, 6, 4, 0), (7, 3, 1, 5)])
_uv = me_cube_003.uv_layers.new(name='UVMap')
_uv.uv.foreach_set('vector', [0.375, 0.0, 0.625, 0.0, 0.625, 0.25, 0.375, 0.25, 0.375, 0.25, 0.625, 0.25, 0.625, 0.5, 0.375, 0.5, 0.375, 0.5, 0.625, 0.5, 0.625, 0.75, 0.375, 0.75, 0.375, 0.75, 0.625, 0.75, 0.625, 1.0, 0.375, 1.0, 0.125, 0.5, 0.375, 0.5, 0.375, 0.75, 0.125, 0.75, 0.625, 0.5, 0.875, 0.5, 0.875, 0.75, 0.625, 0.75])
me_cube_003.materials.append(mat_material_002)
me_cube_003.use_remesh_fix_poles = True
me_cube_003.use_remesh_preserve_attributes = False
me_cube_003.use_mirror_vertex_groups = False
me_cube_003.update()
me_cube_002 = bpy.data.meshes.new('Cube.002')
me_cube_002.from_pydata([(2.109, -1.0, 0.00491), (5.309, -1.0, 0.8049), (2.109, 1.0, 0.00491), (5.309, 1.0, 0.8049), (4.109, -1.0, 0.00491), (7.309, -1.0, 0.8049), (4.109, 1.0, 0.00491), (7.309, 1.0, 0.8049)], [], [(0, 1, 3, 2), (2, 3, 7, 6), (6, 7, 5, 4), (4, 5, 1, 0), (2, 6, 4, 0), (7, 3, 1, 5)])
_uv = me_cube_002.uv_layers.new(name='UVMap')
_uv.uv.foreach_set('vector', [0.375, 0.0, 0.625, 0.0, 0.625, 0.25, 0.375, 0.25, 0.375, 0.25, 0.625, 0.25, 0.625, 0.5, 0.375, 0.5, 0.375, 0.5, 0.625, 0.5, 0.625, 0.75, 0.375, 0.75, 0.375, 0.75, 0.625, 0.75, 0.625, 1.0, 0.375, 1.0, 0.125, 0.5, 0.375, 0.5, 0.375, 0.75, 0.125, 0.75, 0.625, 0.5, 0.875, 0.5, 0.875, 0.75, 0.625, 0.75])
me_cube_002.materials.append(mat_material_005)
me_cube_002.use_remesh_fix_poles = True
me_cube_002.use_remesh_preserve_attributes = False
me_cube_002.use_mirror_vertex_groups = False
me_cube_002.update()

# ---- objects
ob_light = bpy.data.objects.new('Light', light_light)
ob_camera = bpy.data.objects.new('Camera', cam_camera)
ob_tabletop = bpy.data.objects.new('TableTop', me_plane)
ob_leg1 = bpy.data.objects.new('Leg1', me_cube)
ob_leg2 = bpy.data.objects.new('Leg2', me_cube_001)
ob_leg4 = bpy.data.objects.new('Leg4', me_cube_003)
ob_leg3 = bpy.data.objects.new('Leg3', me_cube_002)

# ---- transforms, parenting, visibility, modifiers, constraints
ob_light.location = (4.076, 1.005, 5.904)
ob_light.rotation_euler = (0.6503, 0.05522, 1.866)
ob_light.lock_rotations_4d = False
ob_light.empty_display_type = 'ARROWS'
ob_light.color = (0.0, 0.0, 0.0, 0.0)
ob_light.lineart.crease_threshold = 0.0
ob_camera.location = (7.359, -6.926, 4.958)
ob_camera.rotation_euler = (1.109, 0.0, 0.8149)
ob_camera.lock_rotations_4d = False
ob_camera.empty_display_type = 'ARROWS'
ob_camera.color = (0.0, 0.0, 0.0, 0.0)
ob_camera.display_type = 'WIRE'
ob_camera.lineart.crease_threshold = 0.0
ob_tabletop.location = (0.0, 0.6667, 0.7)
ob_tabletop.scale = (0.2, 0.32, 0.3623)
ob_tabletop.lineart.crease_threshold = 0.0
ob_leg1.location = (0.0, 0.5, 0.0)
ob_leg1.scale = (0.2, 0.2, 1.264)
ob_leg1.lineart.crease_threshold = 0.0
ob_leg2.location = (-2.2, 0.5, 0.0)
ob_leg2.scale = (0.2, 0.2, 1.264)
ob_leg2.lineart.crease_threshold = 0.0
ob_leg4.location = (0.0, -0.5, 0.0)
ob_leg4.scale = (0.2, 0.2, 1.264)
ob_leg4.lineart.crease_threshold = 0.0
ob_leg3.location = (-2.2, -0.5, 0.0)
ob_leg3.scale = (0.2, 0.2, 1.264)
ob_leg3.lineart.crease_threshold = 0.0

# ---- collection membership
col_collection.objects.link(ob_light)
col_collection.objects.link(ob_camera)
col_collection.objects.link(ob_tabletop)
col_collection.objects.link(ob_leg1)
col_collection.objects.link(ob_leg2)
col_collection.objects.link(ob_leg4)
col_collection.objects.link(ob_leg3)

# ---- scene / render settings (as saved in the file)
scene.camera = ob_camera
scene.frame_start = 1; scene.frame_end = 250; scene.frame_set(1)
scene.render.engine = 'BLENDER_EEVEE_NEXT'
scene.cycles.use_denoising = False
scene.cycles.samples = 128
scene.cycles.sampling_pattern = 'TABULATED_SOBOL'
scene.cycles.use_adaptive_sampling = False
scene.cycles.use_light_tree = False
scene.view_settings.view_transform = 'Filmic'
bpy.context.view_layer.update()
